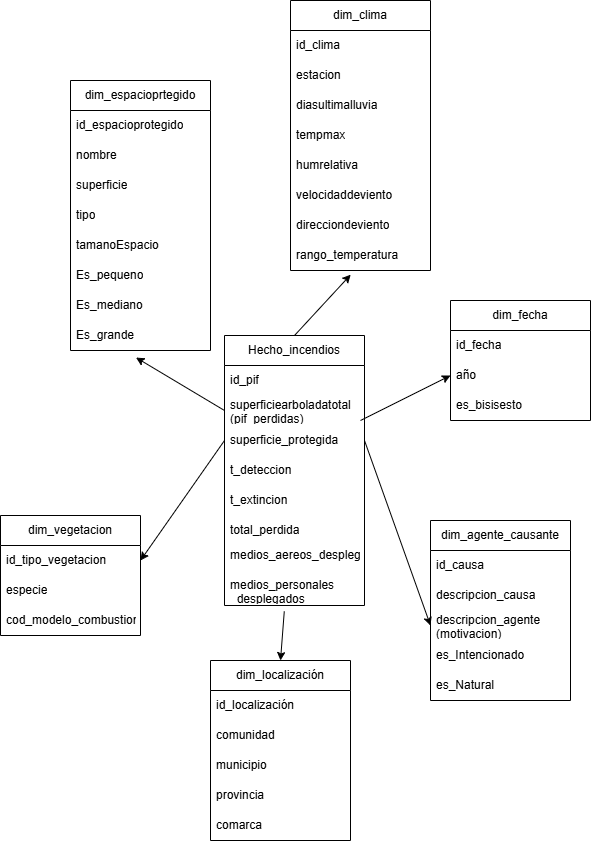

The diagram above was exported from draw.io. Its source (the exported page's mxGraphModel, read from the mxfile embedded in the PNG):
<mxGraphModel dx="902" dy="529" grid="1" gridSize="10" guides="1" tooltips="1" connect="1" arrows="1" fold="1" page="1" pageScale="1" pageWidth="827" pageHeight="1169" math="0" shadow="0">
  <root>
    <mxCell id="0" />
    <mxCell id="1" parent="0" />
    <mxCell id="LRS9KwwG8HNzpXPu98B7-1" parent="1" style="swimlane;fontStyle=0;childLayout=stackLayout;horizontal=1;startSize=30;horizontalStack=0;resizeParent=1;resizeParentMax=0;resizeLast=0;collapsible=1;marginBottom=0;whiteSpace=wrap;html=1;" value="Hecho_incendios" vertex="1">
      <mxGeometry height="270" width="140" x="414" y="345" as="geometry" />
    </mxCell>
    <mxCell id="LRS9KwwG8HNzpXPu98B7-2" parent="LRS9KwwG8HNzpXPu98B7-1" style="text;strokeColor=none;fillColor=none;align=left;verticalAlign=middle;spacingLeft=4;spacingRight=4;overflow=hidden;points=[[0,0.5],[1,0.5]];portConstraint=eastwest;rotatable=0;whiteSpace=wrap;html=1;" value="id_pif" vertex="1">
      <mxGeometry height="30" width="140" y="30" as="geometry" />
    </mxCell>
    <mxCell id="LRS9KwwG8HNzpXPu98B7-3" parent="LRS9KwwG8HNzpXPu98B7-1" style="text;strokeColor=none;fillColor=none;align=left;verticalAlign=middle;spacingLeft=4;spacingRight=4;overflow=hidden;points=[[0,0.5],[1,0.5]];portConstraint=eastwest;rotatable=0;whiteSpace=wrap;html=1;" value="superficiearboladatotal (pif_perdidas)" vertex="1">
      <mxGeometry height="30" width="140" y="60" as="geometry" />
    </mxCell>
    <mxCell id="LRS9KwwG8HNzpXPu98B7-5" parent="LRS9KwwG8HNzpXPu98B7-1" style="text;strokeColor=none;fillColor=none;align=left;verticalAlign=middle;spacingLeft=4;spacingRight=4;overflow=hidden;points=[[0,0.5],[1,0.5]];portConstraint=eastwest;rotatable=0;whiteSpace=wrap;html=1;" value="superficie_protegida" vertex="1">
      <mxGeometry height="30" width="140" y="90" as="geometry" />
    </mxCell>
    <mxCell id="LRS9KwwG8HNzpXPu98B7-6" parent="LRS9KwwG8HNzpXPu98B7-1" style="text;strokeColor=none;fillColor=none;align=left;verticalAlign=middle;spacingLeft=4;spacingRight=4;overflow=hidden;points=[[0,0.5],[1,0.5]];portConstraint=eastwest;rotatable=0;whiteSpace=wrap;html=1;" value="t_deteccion" vertex="1">
      <mxGeometry height="30" width="140" y="120" as="geometry" />
    </mxCell>
    <mxCell id="LRS9KwwG8HNzpXPu98B7-7" parent="LRS9KwwG8HNzpXPu98B7-1" style="text;strokeColor=none;fillColor=none;align=left;verticalAlign=middle;spacingLeft=4;spacingRight=4;overflow=hidden;points=[[0,0.5],[1,0.5]];portConstraint=eastwest;rotatable=0;whiteSpace=wrap;html=1;" value="t_extincion&lt;span style=&quot;color: rgba(0, 0, 0, 0); font-family: monospace; font-size: 0px; text-wrap-mode: nowrap;&quot;&gt;%3CmxGraphModel%3E%3Croot%3E%3CmxCell%20id%3D%220%22%2F%3E%3CmxCell%20id%3D%221%22%20parent%3D%220%22%2F%3E%3CmxCell%20id%3D%222%22%20value%3D%22total_perdida%22%20style%3D%22text%3BstrokeColor%3Dnone%3BfillColor%3Dnone%3Balign%3Dleft%3BverticalAlign%3Dmiddle%3BspacingLeft%3D4%3BspacingRight%3D4%3Boverflow%3Dhidden%3Bpoints%3D%5B%5B0%2C0.5%5D%2C%5B1%2C0.5%5D%5D%3BportConstraint%3Deastwest%3Brotatable%3D0%3BwhiteSpace%3Dwrap%3Bhtml%3D1%3B%22%20vertex%3D%221%22%20parent%3D%221%22%3E%3CmxGeometry%20x%3D%22450%22%20y%3D%22570%22%20width%3D%22140%22%20height%3D%2230%22%20as%3D%22geometry%22%2F%3E%3C%2FmxCell%3E%3C%2Froot%3E%3C%2FmxGraphModel%3E&lt;/span&gt;" vertex="1">
      <mxGeometry height="30" width="140" y="150" as="geometry" />
    </mxCell>
    <mxCell id="LRS9KwwG8HNzpXPu98B7-8" parent="LRS9KwwG8HNzpXPu98B7-1" style="text;strokeColor=none;fillColor=none;align=left;verticalAlign=middle;spacingLeft=4;spacingRight=4;overflow=hidden;points=[[0,0.5],[1,0.5]];portConstraint=eastwest;rotatable=0;whiteSpace=wrap;html=1;" value="total_perdida" vertex="1">
      <mxGeometry height="30" width="140" y="180" as="geometry" />
    </mxCell>
    <mxCell id="V6X5ZJfxsm8Z6PMYl3Z7-9" parent="LRS9KwwG8HNzpXPu98B7-1" style="text;strokeColor=none;fillColor=none;align=left;verticalAlign=middle;spacingLeft=4;spacingRight=4;overflow=hidden;points=[[0,0.5],[1,0.5]];portConstraint=eastwest;rotatable=0;whiteSpace=wrap;html=1;" value="medios_aereos_desplegados&lt;div&gt;&lt;br&gt;&lt;/div&gt;" vertex="1">
      <mxGeometry height="30" width="140" y="210" as="geometry" />
    </mxCell>
    <mxCell id="V6X5ZJfxsm8Z6PMYl3Z7-10" parent="LRS9KwwG8HNzpXPu98B7-1" style="text;strokeColor=none;fillColor=none;align=left;verticalAlign=middle;spacingLeft=4;spacingRight=4;overflow=hidden;points=[[0,0.5],[1,0.5]];portConstraint=eastwest;rotatable=0;whiteSpace=wrap;html=1;" value="medios_personales&lt;div&gt;_desplegados&lt;div&gt;&lt;br&gt;&lt;/div&gt;&lt;/div&gt;" vertex="1">
      <mxGeometry height="30" width="140" y="240" as="geometry" />
    </mxCell>
    <mxCell id="LRS9KwwG8HNzpXPu98B7-9" parent="1" style="swimlane;fontStyle=0;childLayout=stackLayout;horizontal=1;startSize=30;horizontalStack=0;resizeParent=1;resizeParentMax=0;resizeLast=0;collapsible=1;marginBottom=0;whiteSpace=wrap;html=1;" value="dim_localización" vertex="1">
      <mxGeometry height="180" width="140" x="400" y="670" as="geometry" />
    </mxCell>
    <mxCell id="LRS9KwwG8HNzpXPu98B7-10" parent="LRS9KwwG8HNzpXPu98B7-9" style="text;strokeColor=none;fillColor=none;align=left;verticalAlign=middle;spacingLeft=4;spacingRight=4;overflow=hidden;points=[[0,0.5],[1,0.5]];portConstraint=eastwest;rotatable=0;whiteSpace=wrap;html=1;" value="id_localización" vertex="1">
      <mxGeometry height="30" width="140" y="30" as="geometry" />
    </mxCell>
    <mxCell id="V6X5ZJfxsm8Z6PMYl3Z7-8" parent="LRS9KwwG8HNzpXPu98B7-9" style="text;strokeColor=none;fillColor=none;align=left;verticalAlign=middle;spacingLeft=4;spacingRight=4;overflow=hidden;points=[[0,0.5],[1,0.5]];portConstraint=eastwest;rotatable=0;whiteSpace=wrap;html=1;" value="comunidad" vertex="1">
      <mxGeometry height="30" width="140" y="60" as="geometry" />
    </mxCell>
    <mxCell id="LRS9KwwG8HNzpXPu98B7-11" parent="LRS9KwwG8HNzpXPu98B7-9" style="text;strokeColor=none;fillColor=none;align=left;verticalAlign=middle;spacingLeft=4;spacingRight=4;overflow=hidden;points=[[0,0.5],[1,0.5]];portConstraint=eastwest;rotatable=0;whiteSpace=wrap;html=1;" value="municipio" vertex="1">
      <mxGeometry height="30" width="140" y="90" as="geometry" />
    </mxCell>
    <mxCell id="LRS9KwwG8HNzpXPu98B7-12" parent="LRS9KwwG8HNzpXPu98B7-9" style="text;strokeColor=none;fillColor=none;align=left;verticalAlign=middle;spacingLeft=4;spacingRight=4;overflow=hidden;points=[[0,0.5],[1,0.5]];portConstraint=eastwest;rotatable=0;whiteSpace=wrap;html=1;" value="provincia" vertex="1">
      <mxGeometry height="30" width="140" y="120" as="geometry" />
    </mxCell>
    <mxCell id="LRS9KwwG8HNzpXPu98B7-13" parent="LRS9KwwG8HNzpXPu98B7-9" style="text;strokeColor=none;fillColor=none;align=left;verticalAlign=middle;spacingLeft=4;spacingRight=4;overflow=hidden;points=[[0,0.5],[1,0.5]];portConstraint=eastwest;rotatable=0;whiteSpace=wrap;html=1;" value="comarca" vertex="1">
      <mxGeometry height="30" width="140" y="150" as="geometry" />
    </mxCell>
    <mxCell id="LRS9KwwG8HNzpXPu98B7-17" parent="1" style="swimlane;fontStyle=0;childLayout=stackLayout;horizontal=1;startSize=30;horizontalStack=0;resizeParent=1;resizeParentMax=0;resizeLast=0;collapsible=1;marginBottom=0;whiteSpace=wrap;html=1;" value="dim_vegetacion" vertex="1">
      <mxGeometry height="120" width="140" x="190" y="525" as="geometry" />
    </mxCell>
    <mxCell id="LRS9KwwG8HNzpXPu98B7-18" parent="LRS9KwwG8HNzpXPu98B7-17" style="text;strokeColor=none;fillColor=none;align=left;verticalAlign=middle;spacingLeft=4;spacingRight=4;overflow=hidden;points=[[0,0.5],[1,0.5]];portConstraint=eastwest;rotatable=0;whiteSpace=wrap;html=1;" value="id_tipo_vegetacion" vertex="1">
      <mxGeometry height="30" width="140" y="30" as="geometry" />
    </mxCell>
    <mxCell id="LRS9KwwG8HNzpXPu98B7-20" parent="LRS9KwwG8HNzpXPu98B7-17" style="text;strokeColor=none;fillColor=none;align=left;verticalAlign=middle;spacingLeft=4;spacingRight=4;overflow=hidden;points=[[0,0.5],[1,0.5]];portConstraint=eastwest;rotatable=0;whiteSpace=wrap;html=1;" value="especie" vertex="1">
      <mxGeometry height="30" width="140" y="60" as="geometry" />
    </mxCell>
    <mxCell id="LRS9KwwG8HNzpXPu98B7-21" parent="LRS9KwwG8HNzpXPu98B7-17" style="text;strokeColor=none;fillColor=none;align=left;verticalAlign=middle;spacingLeft=4;spacingRight=4;overflow=hidden;points=[[0,0.5],[1,0.5]];portConstraint=eastwest;rotatable=0;whiteSpace=wrap;html=1;" value="cod_modelo_combustion" vertex="1">
      <mxGeometry height="30" width="140" y="90" as="geometry" />
    </mxCell>
    <mxCell id="LRS9KwwG8HNzpXPu98B7-24" parent="1" style="swimlane;fontStyle=0;childLayout=stackLayout;horizontal=1;startSize=30;horizontalStack=0;resizeParent=1;resizeParentMax=0;resizeLast=0;collapsible=1;marginBottom=0;whiteSpace=wrap;html=1;" value="dim_agente_causante" vertex="1">
      <mxGeometry height="180" width="140" x="620" y="530" as="geometry" />
    </mxCell>
    <mxCell id="LRS9KwwG8HNzpXPu98B7-25" parent="LRS9KwwG8HNzpXPu98B7-24" style="text;strokeColor=none;fillColor=none;align=left;verticalAlign=middle;spacingLeft=4;spacingRight=4;overflow=hidden;points=[[0,0.5],[1,0.5]];portConstraint=eastwest;rotatable=0;whiteSpace=wrap;html=1;" value="id_causa" vertex="1">
      <mxGeometry height="30" width="140" y="30" as="geometry" />
    </mxCell>
    <mxCell id="LRS9KwwG8HNzpXPu98B7-26" parent="LRS9KwwG8HNzpXPu98B7-24" style="text;strokeColor=none;fillColor=none;align=left;verticalAlign=middle;spacingLeft=4;spacingRight=4;overflow=hidden;points=[[0,0.5],[1,0.5]];portConstraint=eastwest;rotatable=0;whiteSpace=wrap;html=1;" value="descripcion_causa" vertex="1">
      <mxGeometry height="30" width="140" y="60" as="geometry" />
    </mxCell>
    <mxCell id="LRS9KwwG8HNzpXPu98B7-29" parent="LRS9KwwG8HNzpXPu98B7-24" style="text;strokeColor=none;fillColor=none;align=left;verticalAlign=middle;spacingLeft=4;spacingRight=4;overflow=hidden;points=[[0,0.5],[1,0.5]];portConstraint=eastwest;rotatable=0;whiteSpace=wrap;html=1;" value="descripcion_agente (motivacion)" vertex="1">
      <mxGeometry height="30" width="140" y="90" as="geometry" />
    </mxCell>
    <mxCell id="LRS9KwwG8HNzpXPu98B7-27" parent="LRS9KwwG8HNzpXPu98B7-24" style="text;strokeColor=none;fillColor=none;align=left;verticalAlign=middle;spacingLeft=4;spacingRight=4;overflow=hidden;points=[[0,0.5],[1,0.5]];portConstraint=eastwest;rotatable=0;whiteSpace=wrap;html=1;" value="es_Intencionado" vertex="1">
      <mxGeometry height="30" width="140" y="120" as="geometry" />
    </mxCell>
    <mxCell id="GwMyr1n0igWwb8qalutw-2" parent="LRS9KwwG8HNzpXPu98B7-24" style="text;strokeColor=none;fillColor=none;align=left;verticalAlign=middle;spacingLeft=4;spacingRight=4;overflow=hidden;points=[[0,0.5],[1,0.5]];portConstraint=eastwest;rotatable=0;whiteSpace=wrap;html=1;" value="es_Natural" vertex="1">
      <mxGeometry height="30" width="140" y="150" as="geometry" />
    </mxCell>
    <mxCell id="LRS9KwwG8HNzpXPu98B7-30" parent="1" style="swimlane;fontStyle=0;childLayout=stackLayout;horizontal=1;startSize=30;horizontalStack=0;resizeParent=1;resizeParentMax=0;resizeLast=0;collapsible=1;marginBottom=0;whiteSpace=wrap;html=1;" value="dim_fecha" vertex="1">
      <mxGeometry height="120" width="140" x="640" y="310" as="geometry" />
    </mxCell>
    <mxCell id="LRS9KwwG8HNzpXPu98B7-31" parent="LRS9KwwG8HNzpXPu98B7-30" style="text;strokeColor=none;fillColor=none;align=left;verticalAlign=middle;spacingLeft=4;spacingRight=4;overflow=hidden;points=[[0,0.5],[1,0.5]];portConstraint=eastwest;rotatable=0;whiteSpace=wrap;html=1;" value="id_fecha" vertex="1">
      <mxGeometry height="30" width="140" y="30" as="geometry" />
    </mxCell>
    <mxCell id="LRS9KwwG8HNzpXPu98B7-32" parent="LRS9KwwG8HNzpXPu98B7-30" style="text;strokeColor=none;fillColor=none;align=left;verticalAlign=middle;spacingLeft=4;spacingRight=4;overflow=hidden;points=[[0,0.5],[1,0.5]];portConstraint=eastwest;rotatable=0;whiteSpace=wrap;html=1;" value="año&amp;nbsp;" vertex="1">
      <mxGeometry height="30" width="140" y="60" as="geometry" />
    </mxCell>
    <mxCell id="GwMyr1n0igWwb8qalutw-1" parent="LRS9KwwG8HNzpXPu98B7-30" style="text;strokeColor=none;fillColor=none;align=left;verticalAlign=middle;spacingLeft=4;spacingRight=4;overflow=hidden;points=[[0,0.5],[1,0.5]];portConstraint=eastwest;rotatable=0;whiteSpace=wrap;html=1;" value="es_bisisesto" vertex="1">
      <mxGeometry height="30" width="140" y="90" as="geometry" />
    </mxCell>
    <mxCell id="LRS9KwwG8HNzpXPu98B7-35" parent="1" style="swimlane;fontStyle=0;childLayout=stackLayout;horizontal=1;startSize=30;horizontalStack=0;resizeParent=1;resizeParentMax=0;resizeLast=0;collapsible=1;marginBottom=0;whiteSpace=wrap;html=1;" value="dim_clima" vertex="1">
      <mxGeometry height="270" width="140" x="480" y="10" as="geometry" />
    </mxCell>
    <mxCell id="LRS9KwwG8HNzpXPu98B7-36" parent="LRS9KwwG8HNzpXPu98B7-35" style="text;strokeColor=none;fillColor=none;align=left;verticalAlign=middle;spacingLeft=4;spacingRight=4;overflow=hidden;points=[[0,0.5],[1,0.5]];portConstraint=eastwest;rotatable=0;whiteSpace=wrap;html=1;" value="id_clima" vertex="1">
      <mxGeometry height="30" width="140" y="30" as="geometry" />
    </mxCell>
    <mxCell id="LRS9KwwG8HNzpXPu98B7-37" parent="LRS9KwwG8HNzpXPu98B7-35" style="text;strokeColor=none;fillColor=none;align=left;verticalAlign=middle;spacingLeft=4;spacingRight=4;overflow=hidden;points=[[0,0.5],[1,0.5]];portConstraint=eastwest;rotatable=0;whiteSpace=wrap;html=1;" value="estacion" vertex="1">
      <mxGeometry height="30" width="140" y="60" as="geometry" />
    </mxCell>
    <mxCell id="LRS9KwwG8HNzpXPu98B7-38" parent="LRS9KwwG8HNzpXPu98B7-35" style="text;strokeColor=none;fillColor=none;align=left;verticalAlign=middle;spacingLeft=4;spacingRight=4;overflow=hidden;points=[[0,0.5],[1,0.5]];portConstraint=eastwest;rotatable=0;whiteSpace=wrap;html=1;" value="diasultimalluvia" vertex="1">
      <mxGeometry height="30" width="140" y="90" as="geometry" />
    </mxCell>
    <mxCell id="LRS9KwwG8HNzpXPu98B7-39" parent="LRS9KwwG8HNzpXPu98B7-35" style="text;strokeColor=none;fillColor=none;align=left;verticalAlign=middle;spacingLeft=4;spacingRight=4;overflow=hidden;points=[[0,0.5],[1,0.5]];portConstraint=eastwest;rotatable=0;whiteSpace=wrap;html=1;" value="tempmax" vertex="1">
      <mxGeometry height="30" width="140" y="120" as="geometry" />
    </mxCell>
    <mxCell id="LRS9KwwG8HNzpXPu98B7-40" parent="LRS9KwwG8HNzpXPu98B7-35" style="text;strokeColor=none;fillColor=none;align=left;verticalAlign=middle;spacingLeft=4;spacingRight=4;overflow=hidden;points=[[0,0.5],[1,0.5]];portConstraint=eastwest;rotatable=0;whiteSpace=wrap;html=1;" value="humrelativa" vertex="1">
      <mxGeometry height="30" width="140" y="150" as="geometry" />
    </mxCell>
    <mxCell id="LRS9KwwG8HNzpXPu98B7-41" parent="LRS9KwwG8HNzpXPu98B7-35" style="text;strokeColor=none;fillColor=none;align=left;verticalAlign=middle;spacingLeft=4;spacingRight=4;overflow=hidden;points=[[0,0.5],[1,0.5]];portConstraint=eastwest;rotatable=0;whiteSpace=wrap;html=1;" value="velocidaddeviento" vertex="1">
      <mxGeometry height="30" width="140" y="180" as="geometry" />
    </mxCell>
    <mxCell id="LRS9KwwG8HNzpXPu98B7-42" parent="LRS9KwwG8HNzpXPu98B7-35" style="text;strokeColor=none;fillColor=none;align=left;verticalAlign=middle;spacingLeft=4;spacingRight=4;overflow=hidden;points=[[0,0.5],[1,0.5]];portConstraint=eastwest;rotatable=0;whiteSpace=wrap;html=1;" value="direcciondeviento" vertex="1">
      <mxGeometry height="30" width="140" y="210" as="geometry" />
    </mxCell>
    <mxCell id="GwMyr1n0igWwb8qalutw-3" parent="LRS9KwwG8HNzpXPu98B7-35" style="text;strokeColor=none;fillColor=none;align=left;verticalAlign=middle;spacingLeft=4;spacingRight=4;overflow=hidden;points=[[0,0.5],[1,0.5]];portConstraint=eastwest;rotatable=0;whiteSpace=wrap;html=1;" value="rango_temperatura" vertex="1">
      <mxGeometry height="30" width="140" y="240" as="geometry" />
    </mxCell>
    <mxCell id="LRS9KwwG8HNzpXPu98B7-43" parent="1" style="swimlane;fontStyle=0;childLayout=stackLayout;horizontal=1;startSize=30;horizontalStack=0;resizeParent=1;resizeParentMax=0;resizeLast=0;collapsible=1;marginBottom=0;whiteSpace=wrap;html=1;" value="dim_espacioprtegido" vertex="1">
      <mxGeometry height="270" width="140" x="260" y="90" as="geometry" />
    </mxCell>
    <mxCell id="LRS9KwwG8HNzpXPu98B7-44" parent="LRS9KwwG8HNzpXPu98B7-43" style="text;strokeColor=none;fillColor=none;align=left;verticalAlign=middle;spacingLeft=4;spacingRight=4;overflow=hidden;points=[[0,0.5],[1,0.5]];portConstraint=eastwest;rotatable=0;whiteSpace=wrap;html=1;" value="id_espacioprotegido" vertex="1">
      <mxGeometry height="30" width="140" y="30" as="geometry" />
    </mxCell>
    <mxCell id="V6X5ZJfxsm8Z6PMYl3Z7-7" parent="LRS9KwwG8HNzpXPu98B7-43" style="text;strokeColor=none;fillColor=none;align=left;verticalAlign=middle;spacingLeft=4;spacingRight=4;overflow=hidden;points=[[0,0.5],[1,0.5]];portConstraint=eastwest;rotatable=0;whiteSpace=wrap;html=1;" value="nombre" vertex="1">
      <mxGeometry height="30" width="140" y="60" as="geometry" />
    </mxCell>
    <mxCell id="LRS9KwwG8HNzpXPu98B7-45" parent="LRS9KwwG8HNzpXPu98B7-43" style="text;strokeColor=none;fillColor=none;align=left;verticalAlign=middle;spacingLeft=4;spacingRight=4;overflow=hidden;points=[[0,0.5],[1,0.5]];portConstraint=eastwest;rotatable=0;whiteSpace=wrap;html=1;" value="superficie" vertex="1">
      <mxGeometry height="30" width="140" y="90" as="geometry" />
    </mxCell>
    <mxCell id="LRS9KwwG8HNzpXPu98B7-46" parent="LRS9KwwG8HNzpXPu98B7-43" style="text;strokeColor=none;fillColor=none;align=left;verticalAlign=middle;spacingLeft=4;spacingRight=4;overflow=hidden;points=[[0,0.5],[1,0.5]];portConstraint=eastwest;rotatable=0;whiteSpace=wrap;html=1;" value="tipo" vertex="1">
      <mxGeometry height="30" width="140" y="120" as="geometry" />
    </mxCell>
    <mxCell id="GwMyr1n0igWwb8qalutw-4" parent="LRS9KwwG8HNzpXPu98B7-43" style="text;strokeColor=none;fillColor=none;align=left;verticalAlign=middle;spacingLeft=4;spacingRight=4;overflow=hidden;points=[[0,0.5],[1,0.5]];portConstraint=eastwest;rotatable=0;whiteSpace=wrap;html=1;" value="tamanoEspacio" vertex="1">
      <mxGeometry height="30" width="140" y="150" as="geometry" />
    </mxCell>
    <mxCell id="GwMyr1n0igWwb8qalutw-6" parent="LRS9KwwG8HNzpXPu98B7-43" style="text;strokeColor=none;fillColor=none;align=left;verticalAlign=middle;spacingLeft=4;spacingRight=4;overflow=hidden;points=[[0,0.5],[1,0.5]];portConstraint=eastwest;rotatable=0;whiteSpace=wrap;html=1;" value="Es_pequeno" vertex="1">
      <mxGeometry height="30" width="140" y="180" as="geometry" />
    </mxCell>
    <mxCell id="GwMyr1n0igWwb8qalutw-5" parent="LRS9KwwG8HNzpXPu98B7-43" style="text;strokeColor=none;fillColor=none;align=left;verticalAlign=middle;spacingLeft=4;spacingRight=4;overflow=hidden;points=[[0,0.5],[1,0.5]];portConstraint=eastwest;rotatable=0;whiteSpace=wrap;html=1;" value="Es_mediano" vertex="1">
      <mxGeometry height="30" width="140" y="210" as="geometry" />
    </mxCell>
    <mxCell id="GwMyr1n0igWwb8qalutw-7" parent="LRS9KwwG8HNzpXPu98B7-43" style="text;strokeColor=none;fillColor=none;align=left;verticalAlign=middle;spacingLeft=4;spacingRight=4;overflow=hidden;points=[[0,0.5],[1,0.5]];portConstraint=eastwest;rotatable=0;whiteSpace=wrap;html=1;" value="Es_grande" vertex="1">
      <mxGeometry height="30" width="140" y="240" as="geometry" />
    </mxCell>
    <mxCell id="V6X5ZJfxsm8Z6PMYl3Z7-1" edge="1" parent="1" source="V6X5ZJfxsm8Z6PMYl3Z7-10" style="endArrow=classic;html=1;rounded=0;entryX=0.5;entryY=0;entryDx=0;entryDy=0;exitX=0.427;exitY=1.194;exitDx=0;exitDy=0;exitPerimeter=0;" target="LRS9KwwG8HNzpXPu98B7-9" value="">
      <mxGeometry height="50" relative="1" width="50" as="geometry">
        <mxPoint x="470" y="690" as="sourcePoint" />
        <mxPoint x="510" y="520" as="targetPoint" />
      </mxGeometry>
    </mxCell>
    <mxCell id="V6X5ZJfxsm8Z6PMYl3Z7-2" edge="1" parent="1" style="endArrow=classic;html=1;rounded=0;exitX=1;exitY=0.5;exitDx=0;exitDy=0;entryX=0;entryY=0.5;entryDx=0;entryDy=0;" target="LRS9KwwG8HNzpXPu98B7-29" value="">
      <mxGeometry height="50" relative="1" width="50" as="geometry">
        <mxPoint x="554" y="450" as="sourcePoint" />
        <mxPoint x="454" y="709" as="targetPoint" />
      </mxGeometry>
    </mxCell>
    <mxCell id="V6X5ZJfxsm8Z6PMYl3Z7-3" edge="1" parent="1" style="endArrow=classic;html=1;rounded=0;entryX=0;entryY=0.5;entryDx=0;entryDy=0;" target="LRS9KwwG8HNzpXPu98B7-32" value="">
      <mxGeometry height="50" relative="1" width="50" as="geometry">
        <mxPoint x="550" y="430" as="sourcePoint" />
        <mxPoint x="604" y="559" as="targetPoint" />
      </mxGeometry>
    </mxCell>
    <mxCell id="V6X5ZJfxsm8Z6PMYl3Z7-4" edge="1" parent="1" source="LRS9KwwG8HNzpXPu98B7-1" style="endArrow=classic;html=1;rounded=0;exitX=0.5;exitY=0;exitDx=0;exitDy=0;entryX=0.43;entryY=1.139;entryDx=0;entryDy=0;entryPerimeter=0;" target="GwMyr1n0igWwb8qalutw-3" value="">
      <mxGeometry height="50" relative="1" width="50" as="geometry">
        <mxPoint x="540" y="410" as="sourcePoint" />
        <mxPoint x="554" y="489" as="targetPoint" />
      </mxGeometry>
    </mxCell>
    <mxCell id="V6X5ZJfxsm8Z6PMYl3Z7-5" edge="1" parent="1" source="LRS9KwwG8HNzpXPu98B7-3" style="endArrow=classic;html=1;rounded=0;exitX=0;exitY=0.5;exitDx=0;exitDy=0;entryX=0.468;entryY=1.236;entryDx=0;entryDy=0;entryPerimeter=0;" target="GwMyr1n0igWwb8qalutw-7" value="">
      <mxGeometry height="50" relative="1" width="50" as="geometry">
        <mxPoint x="460" y="485" as="sourcePoint" />
        <mxPoint x="579" y="320" as="targetPoint" />
      </mxGeometry>
    </mxCell>
    <mxCell id="V6X5ZJfxsm8Z6PMYl3Z7-6" edge="1" parent="1" source="LRS9KwwG8HNzpXPu98B7-5" style="endArrow=classic;html=1;rounded=0;entryX=1;entryY=0.5;entryDx=0;entryDy=0;exitX=0;exitY=0.5;exitDx=0;exitDy=0;" target="LRS9KwwG8HNzpXPu98B7-18" value="">
      <mxGeometry height="50" relative="1" width="50" as="geometry">
        <mxPoint x="360" y="490" as="sourcePoint" />
        <mxPoint x="469" y="440" as="targetPoint" />
      </mxGeometry>
    </mxCell>
  </root>
</mxGraphModel>